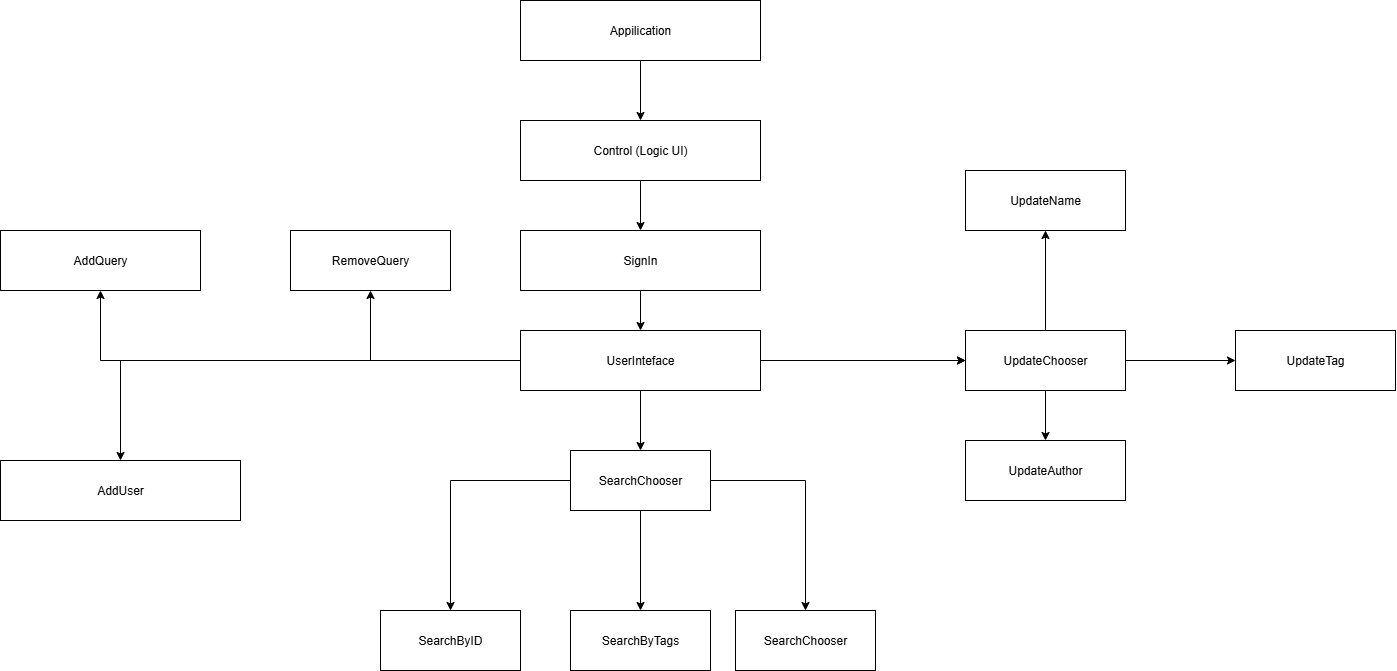

The diagram above was exported from draw.io. Its source (the exported page's mxGraphModel, read from the mxfile embedded in the PNG):
<mxGraphModel dx="3455" dy="1565" grid="1" gridSize="10" guides="1" tooltips="1" connect="1" arrows="1" fold="1" page="1" pageScale="1" pageWidth="850" pageHeight="1100" math="0" shadow="0">
  <root>
    <mxCell id="0" />
    <mxCell id="1" parent="0" />
    <mxCell id="WqnXm-jqOpkuV01UOxWz-3" value="" style="edgeStyle=orthogonalEdgeStyle;rounded=0;orthogonalLoop=1;jettySize=auto;html=1;" edge="1" parent="1" source="WqnXm-jqOpkuV01UOxWz-1" target="WqnXm-jqOpkuV01UOxWz-2">
      <mxGeometry relative="1" as="geometry" />
    </mxCell>
    <mxCell id="WqnXm-jqOpkuV01UOxWz-1" value="Appilication" style="rounded=0;whiteSpace=wrap;html=1;" vertex="1" parent="1">
      <mxGeometry x="330" y="150" width="240" height="60" as="geometry" />
    </mxCell>
    <mxCell id="WqnXm-jqOpkuV01UOxWz-5" value="" style="edgeStyle=orthogonalEdgeStyle;rounded=0;orthogonalLoop=1;jettySize=auto;html=1;" edge="1" parent="1" source="WqnXm-jqOpkuV01UOxWz-2" target="WqnXm-jqOpkuV01UOxWz-4">
      <mxGeometry relative="1" as="geometry" />
    </mxCell>
    <mxCell id="WqnXm-jqOpkuV01UOxWz-2" value="Control (Logic UI)" style="rounded=0;whiteSpace=wrap;html=1;" vertex="1" parent="1">
      <mxGeometry x="330" y="270" width="240" height="60" as="geometry" />
    </mxCell>
    <mxCell id="WqnXm-jqOpkuV01UOxWz-7" value="" style="edgeStyle=orthogonalEdgeStyle;rounded=0;orthogonalLoop=1;jettySize=auto;html=1;" edge="1" parent="1" source="WqnXm-jqOpkuV01UOxWz-4" target="WqnXm-jqOpkuV01UOxWz-6">
      <mxGeometry relative="1" as="geometry" />
    </mxCell>
    <mxCell id="WqnXm-jqOpkuV01UOxWz-4" value="SignIn" style="rounded=0;whiteSpace=wrap;html=1;" vertex="1" parent="1">
      <mxGeometry x="330" y="380" width="240" height="60" as="geometry" />
    </mxCell>
    <mxCell id="WqnXm-jqOpkuV01UOxWz-9" value="" style="edgeStyle=orthogonalEdgeStyle;rounded=0;orthogonalLoop=1;jettySize=auto;html=1;" edge="1" parent="1" source="WqnXm-jqOpkuV01UOxWz-6" target="WqnXm-jqOpkuV01UOxWz-8">
      <mxGeometry relative="1" as="geometry" />
    </mxCell>
    <mxCell id="WqnXm-jqOpkuV01UOxWz-11" value="" style="edgeStyle=orthogonalEdgeStyle;rounded=0;orthogonalLoop=1;jettySize=auto;html=1;" edge="1" parent="1" source="WqnXm-jqOpkuV01UOxWz-6" target="WqnXm-jqOpkuV01UOxWz-10">
      <mxGeometry relative="1" as="geometry" />
    </mxCell>
    <mxCell id="WqnXm-jqOpkuV01UOxWz-13" value="" style="edgeStyle=orthogonalEdgeStyle;rounded=0;orthogonalLoop=1;jettySize=auto;html=1;" edge="1" parent="1" source="WqnXm-jqOpkuV01UOxWz-6" target="WqnXm-jqOpkuV01UOxWz-12">
      <mxGeometry relative="1" as="geometry" />
    </mxCell>
    <mxCell id="WqnXm-jqOpkuV01UOxWz-14" value="" style="edgeStyle=orthogonalEdgeStyle;rounded=0;orthogonalLoop=1;jettySize=auto;html=1;" edge="1" parent="1" source="WqnXm-jqOpkuV01UOxWz-6" target="WqnXm-jqOpkuV01UOxWz-12">
      <mxGeometry relative="1" as="geometry" />
    </mxCell>
    <mxCell id="WqnXm-jqOpkuV01UOxWz-16" value="" style="edgeStyle=orthogonalEdgeStyle;rounded=0;orthogonalLoop=1;jettySize=auto;html=1;" edge="1" parent="1" source="WqnXm-jqOpkuV01UOxWz-6" target="WqnXm-jqOpkuV01UOxWz-15">
      <mxGeometry relative="1" as="geometry" />
    </mxCell>
    <mxCell id="WqnXm-jqOpkuV01UOxWz-18" value="" style="edgeStyle=orthogonalEdgeStyle;rounded=0;orthogonalLoop=1;jettySize=auto;html=1;" edge="1" parent="1" source="WqnXm-jqOpkuV01UOxWz-6" target="WqnXm-jqOpkuV01UOxWz-17">
      <mxGeometry relative="1" as="geometry" />
    </mxCell>
    <mxCell id="WqnXm-jqOpkuV01UOxWz-6" value="UserInteface" style="rounded=0;whiteSpace=wrap;html=1;" vertex="1" parent="1">
      <mxGeometry x="330" y="480" width="240" height="60" as="geometry" />
    </mxCell>
    <mxCell id="WqnXm-jqOpkuV01UOxWz-8" value="AddQuery" style="whiteSpace=wrap;html=1;rounded=0;" vertex="1" parent="1">
      <mxGeometry x="-190" y="380" width="200" height="60" as="geometry" />
    </mxCell>
    <mxCell id="WqnXm-jqOpkuV01UOxWz-10" value="RemoveQuery" style="rounded=0;whiteSpace=wrap;html=1;" vertex="1" parent="1">
      <mxGeometry x="100" y="380" width="160" height="60" as="geometry" />
    </mxCell>
    <mxCell id="WqnXm-jqOpkuV01UOxWz-31" value="" style="edgeStyle=orthogonalEdgeStyle;rounded=0;orthogonalLoop=1;jettySize=auto;html=1;" edge="1" parent="1" source="WqnXm-jqOpkuV01UOxWz-12" target="WqnXm-jqOpkuV01UOxWz-30">
      <mxGeometry relative="1" as="geometry" />
    </mxCell>
    <mxCell id="WqnXm-jqOpkuV01UOxWz-33" value="" style="edgeStyle=orthogonalEdgeStyle;rounded=0;orthogonalLoop=1;jettySize=auto;html=1;" edge="1" parent="1" source="WqnXm-jqOpkuV01UOxWz-12" target="WqnXm-jqOpkuV01UOxWz-32">
      <mxGeometry relative="1" as="geometry" />
    </mxCell>
    <mxCell id="WqnXm-jqOpkuV01UOxWz-37" value="" style="edgeStyle=orthogonalEdgeStyle;rounded=0;orthogonalLoop=1;jettySize=auto;html=1;" edge="1" parent="1" source="WqnXm-jqOpkuV01UOxWz-12" target="WqnXm-jqOpkuV01UOxWz-36">
      <mxGeometry relative="1" as="geometry" />
    </mxCell>
    <mxCell id="WqnXm-jqOpkuV01UOxWz-12" value="UpdateChooser" style="rounded=0;whiteSpace=wrap;html=1;" vertex="1" parent="1">
      <mxGeometry x="775" y="480" width="160" height="60" as="geometry" />
    </mxCell>
    <mxCell id="WqnXm-jqOpkuV01UOxWz-20" value="" style="edgeStyle=orthogonalEdgeStyle;rounded=0;orthogonalLoop=1;jettySize=auto;html=1;" edge="1" parent="1" source="WqnXm-jqOpkuV01UOxWz-15" target="WqnXm-jqOpkuV01UOxWz-19">
      <mxGeometry relative="1" as="geometry" />
    </mxCell>
    <mxCell id="WqnXm-jqOpkuV01UOxWz-26" value="" style="edgeStyle=orthogonalEdgeStyle;rounded=0;orthogonalLoop=1;jettySize=auto;html=1;" edge="1" parent="1" source="WqnXm-jqOpkuV01UOxWz-15" target="WqnXm-jqOpkuV01UOxWz-25">
      <mxGeometry relative="1" as="geometry" />
    </mxCell>
    <mxCell id="WqnXm-jqOpkuV01UOxWz-28" value="" style="edgeStyle=orthogonalEdgeStyle;rounded=0;orthogonalLoop=1;jettySize=auto;html=1;" edge="1" parent="1" source="WqnXm-jqOpkuV01UOxWz-15" target="WqnXm-jqOpkuV01UOxWz-27">
      <mxGeometry relative="1" as="geometry" />
    </mxCell>
    <mxCell id="WqnXm-jqOpkuV01UOxWz-15" value="SearchChooser" style="rounded=0;whiteSpace=wrap;html=1;" vertex="1" parent="1">
      <mxGeometry x="380" y="600" width="140" height="60" as="geometry" />
    </mxCell>
    <mxCell id="WqnXm-jqOpkuV01UOxWz-17" value="AddUser" style="rounded=0;whiteSpace=wrap;html=1;" vertex="1" parent="1">
      <mxGeometry x="-190" y="610" width="240" height="60" as="geometry" />
    </mxCell>
    <mxCell id="WqnXm-jqOpkuV01UOxWz-19" value="SearchByID" style="rounded=0;whiteSpace=wrap;html=1;" vertex="1" parent="1">
      <mxGeometry x="190" y="760" width="140" height="60" as="geometry" />
    </mxCell>
    <mxCell id="WqnXm-jqOpkuV01UOxWz-25" value="SearchByTags" style="rounded=0;whiteSpace=wrap;html=1;" vertex="1" parent="1">
      <mxGeometry x="380" y="760" width="140" height="60" as="geometry" />
    </mxCell>
    <mxCell id="WqnXm-jqOpkuV01UOxWz-27" value="SearchChooser" style="rounded=0;whiteSpace=wrap;html=1;" vertex="1" parent="1">
      <mxGeometry x="545" y="760" width="140" height="60" as="geometry" />
    </mxCell>
    <mxCell id="WqnXm-jqOpkuV01UOxWz-30" value="UpdateName" style="rounded=0;whiteSpace=wrap;html=1;" vertex="1" parent="1">
      <mxGeometry x="775" y="320" width="160" height="60" as="geometry" />
    </mxCell>
    <mxCell id="WqnXm-jqOpkuV01UOxWz-32" value="UpdateAuthor" style="rounded=0;whiteSpace=wrap;html=1;" vertex="1" parent="1">
      <mxGeometry x="775" y="590" width="160" height="60" as="geometry" />
    </mxCell>
    <mxCell id="WqnXm-jqOpkuV01UOxWz-36" value="UpdateTag" style="rounded=0;whiteSpace=wrap;html=1;" vertex="1" parent="1">
      <mxGeometry x="1045" y="480" width="160" height="60" as="geometry" />
    </mxCell>
  </root>
</mxGraphModel>